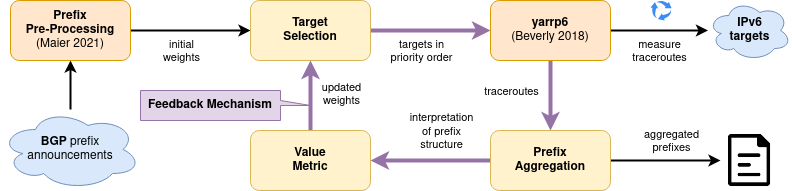

The diagram above was exported from draw.io. Its source (the exported page's mxGraphModel, read from the mxfile embedded in the PNG):
<mxGraphModel dx="433" dy="795" grid="1" gridSize="10" guides="1" tooltips="1" connect="1" arrows="1" fold="1" page="1" pageScale="1" pageWidth="827" pageHeight="1169" math="0" shadow="0">
  <root>
    <mxCell id="0" />
    <mxCell id="1" parent="0" />
    <mxCell id="58JFAKXPlwWWYaGoLu_m-3" style="edgeStyle=orthogonalEdgeStyle;rounded=0;orthogonalLoop=1;jettySize=auto;html=1;entryX=0.5;entryY=1;entryDx=0;entryDy=0;strokeWidth=2;" parent="1" source="58JFAKXPlwWWYaGoLu_m-1" target="58JFAKXPlwWWYaGoLu_m-2" edge="1">
      <mxGeometry relative="1" as="geometry" />
    </mxCell>
    <mxCell id="58JFAKXPlwWWYaGoLu_m-1" value="&lt;b&gt;BGP&lt;/b&gt; prefix announcements" style="ellipse;shape=cloud;whiteSpace=wrap;html=1;fillColor=#dae8fc;strokeColor=#6c8ebf;" parent="1" vertex="1">
      <mxGeometry y="119" width="140" height="80" as="geometry" />
    </mxCell>
    <mxCell id="58JFAKXPlwWWYaGoLu_m-5" style="edgeStyle=orthogonalEdgeStyle;rounded=0;orthogonalLoop=1;jettySize=auto;html=1;strokeWidth=2;" parent="1" source="58JFAKXPlwWWYaGoLu_m-2" target="58JFAKXPlwWWYaGoLu_m-4" edge="1">
      <mxGeometry relative="1" as="geometry" />
    </mxCell>
    <mxCell id="58JFAKXPlwWWYaGoLu_m-28" value="initial&lt;br&gt;weights" style="edgeLabel;html=1;align=center;verticalAlign=middle;resizable=0;points=[];" parent="58JFAKXPlwWWYaGoLu_m-5" connectable="0" vertex="1">
      <mxGeometry x="0.25" y="-2" relative="1" as="geometry">
        <mxPoint x="-25" y="18" as="offset" />
      </mxGeometry>
    </mxCell>
    <mxCell id="58JFAKXPlwWWYaGoLu_m-2" value="&lt;b&gt;Prefix&lt;br&gt;Pre-Processing&lt;/b&gt;&lt;br&gt;(Maier 2021)" style="rounded=1;whiteSpace=wrap;html=1;fillColor=#ffe6cc;strokeColor=#d79b00;" parent="1" vertex="1">
      <mxGeometry x="10" y="10" width="120" height="60" as="geometry" />
    </mxCell>
    <mxCell id="58JFAKXPlwWWYaGoLu_m-8" style="edgeStyle=orthogonalEdgeStyle;rounded=0;orthogonalLoop=1;jettySize=auto;html=1;strokeWidth=4;fillColor=#e1d5e7;strokeColor=#9673a6;" parent="1" source="58JFAKXPlwWWYaGoLu_m-4" target="58JFAKXPlwWWYaGoLu_m-7" edge="1">
      <mxGeometry relative="1" as="geometry" />
    </mxCell>
    <mxCell id="58JFAKXPlwWWYaGoLu_m-9" value="targets in&lt;br&gt;priority order" style="edgeLabel;html=1;align=center;verticalAlign=middle;resizable=0;points=[];" parent="58JFAKXPlwWWYaGoLu_m-8" connectable="0" vertex="1">
      <mxGeometry x="0.2333" relative="1" as="geometry">
        <mxPoint x="-24" y="20" as="offset" />
      </mxGeometry>
    </mxCell>
    <mxCell id="58JFAKXPlwWWYaGoLu_m-4" value="&lt;b&gt;Target&lt;br&gt;Selection&lt;br&gt;&lt;/b&gt;" style="rounded=1;whiteSpace=wrap;html=1;fillColor=#fff2cc;strokeColor=#d6b656;" parent="1" vertex="1">
      <mxGeometry x="250" y="10" width="120" height="60" as="geometry" />
    </mxCell>
    <mxCell id="58JFAKXPlwWWYaGoLu_m-13" style="edgeStyle=orthogonalEdgeStyle;rounded=0;orthogonalLoop=1;jettySize=auto;html=1;exitX=1;exitY=0.5;exitDx=0;exitDy=0;strokeWidth=2;" parent="1" source="58JFAKXPlwWWYaGoLu_m-7" target="58JFAKXPlwWWYaGoLu_m-10" edge="1">
      <mxGeometry relative="1" as="geometry" />
    </mxCell>
    <mxCell id="58JFAKXPlwWWYaGoLu_m-15" value="measure&lt;br&gt;traceroutes" style="edgeLabel;html=1;align=center;verticalAlign=middle;resizable=0;points=[];" parent="58JFAKXPlwWWYaGoLu_m-13" connectable="0" vertex="1">
      <mxGeometry x="-0.2444" relative="1" as="geometry">
        <mxPoint x="11" y="20" as="offset" />
      </mxGeometry>
    </mxCell>
    <mxCell id="58JFAKXPlwWWYaGoLu_m-17" style="edgeStyle=orthogonalEdgeStyle;rounded=0;orthogonalLoop=1;jettySize=auto;html=1;exitX=0.5;exitY=1;exitDx=0;exitDy=0;strokeWidth=4;fillColor=#e1d5e7;strokeColor=#9673a6;" parent="1" source="58JFAKXPlwWWYaGoLu_m-7" target="58JFAKXPlwWWYaGoLu_m-16" edge="1">
      <mxGeometry relative="1" as="geometry">
        <Array as="points">
          <mxPoint x="550" y="100" />
          <mxPoint x="550" y="100" />
        </Array>
      </mxGeometry>
    </mxCell>
    <mxCell id="58JFAKXPlwWWYaGoLu_m-29" value="traceroutes" style="edgeLabel;html=1;align=center;verticalAlign=middle;resizable=0;points=[];" parent="58JFAKXPlwWWYaGoLu_m-17" connectable="0" vertex="1">
      <mxGeometry x="-0.2889" y="1" relative="1" as="geometry">
        <mxPoint x="-41" y="5" as="offset" />
      </mxGeometry>
    </mxCell>
    <mxCell id="58JFAKXPlwWWYaGoLu_m-7" value="&lt;b&gt;yarrp6&lt;/b&gt;&lt;br&gt;(Beverly 2018)" style="rounded=1;whiteSpace=wrap;html=1;fillColor=#ffe6cc;strokeColor=#d79b00;" parent="1" vertex="1">
      <mxGeometry x="490" y="10" width="120" height="60" as="geometry" />
    </mxCell>
    <mxCell id="58JFAKXPlwWWYaGoLu_m-10" value="&lt;b&gt;IPv6&lt;br&gt;targets&lt;/b&gt;" style="ellipse;shape=cloud;whiteSpace=wrap;html=1;fillColor=#dae8fc;strokeColor=#6c8ebf;" parent="1" vertex="1">
      <mxGeometry x="707.5" y="10" width="83" height="60" as="geometry" />
    </mxCell>
    <mxCell id="58JFAKXPlwWWYaGoLu_m-14" value="" style="sketch=0;html=1;aspect=fixed;strokeColor=none;shadow=0;align=center;verticalAlign=top;fillColor=#3B8DF1;shape=mxgraph.gcp2.arrow_cycle" parent="1" vertex="1">
      <mxGeometry x="650" y="10" width="21.05" height="20" as="geometry" />
    </mxCell>
    <mxCell id="58JFAKXPlwWWYaGoLu_m-19" style="edgeStyle=orthogonalEdgeStyle;rounded=0;orthogonalLoop=1;jettySize=auto;html=1;entryX=1;entryY=0.5;entryDx=0;entryDy=0;strokeWidth=4;fillColor=#e1d5e7;strokeColor=#9673a6;" parent="1" source="58JFAKXPlwWWYaGoLu_m-16" target="58JFAKXPlwWWYaGoLu_m-18" edge="1">
      <mxGeometry relative="1" as="geometry" />
    </mxCell>
    <mxCell id="58JFAKXPlwWWYaGoLu_m-27" value="interpretation&lt;br&gt;of prefix&lt;br&gt;structure" style="edgeLabel;html=1;align=center;verticalAlign=middle;resizable=0;points=[];" parent="58JFAKXPlwWWYaGoLu_m-19" connectable="0" vertex="1">
      <mxGeometry x="-0.2" y="1" relative="1" as="geometry">
        <mxPoint x="-2" y="-31" as="offset" />
      </mxGeometry>
    </mxCell>
    <mxCell id="58JFAKXPlwWWYaGoLu_m-25" style="edgeStyle=orthogonalEdgeStyle;rounded=0;orthogonalLoop=1;jettySize=auto;html=1;exitX=1;exitY=0.5;exitDx=0;exitDy=0;strokeWidth=2;" parent="1" source="58JFAKXPlwWWYaGoLu_m-16" target="58JFAKXPlwWWYaGoLu_m-23" edge="1">
      <mxGeometry relative="1" as="geometry" />
    </mxCell>
    <mxCell id="58JFAKXPlwWWYaGoLu_m-26" value="aggregated&lt;br&gt;prefixes" style="edgeLabel;html=1;align=center;verticalAlign=middle;resizable=0;points=[];" parent="58JFAKXPlwWWYaGoLu_m-25" connectable="0" vertex="1">
      <mxGeometry x="0.2545" y="-1" relative="1" as="geometry">
        <mxPoint x="-9" y="-21" as="offset" />
      </mxGeometry>
    </mxCell>
    <mxCell id="58JFAKXPlwWWYaGoLu_m-16" value="&lt;b&gt;Prefix&lt;br&gt;Aggregation&lt;br&gt;&lt;/b&gt;" style="rounded=1;whiteSpace=wrap;html=1;fillColor=#fff2cc;strokeColor=#d6b656;" parent="1" vertex="1">
      <mxGeometry x="490" y="140" width="120" height="60" as="geometry" />
    </mxCell>
    <mxCell id="58JFAKXPlwWWYaGoLu_m-20" style="edgeStyle=orthogonalEdgeStyle;rounded=0;orthogonalLoop=1;jettySize=auto;html=1;entryX=0.5;entryY=1;entryDx=0;entryDy=0;strokeWidth=4;fillColor=#e1d5e7;strokeColor=#9673a6;" parent="1" source="58JFAKXPlwWWYaGoLu_m-18" target="58JFAKXPlwWWYaGoLu_m-4" edge="1">
      <mxGeometry relative="1" as="geometry" />
    </mxCell>
    <mxCell id="58JFAKXPlwWWYaGoLu_m-21" value="updated&lt;br&gt;weights" style="edgeLabel;html=1;align=center;verticalAlign=middle;resizable=0;points=[];" parent="58JFAKXPlwWWYaGoLu_m-20" connectable="0" vertex="1">
      <mxGeometry x="0.2667" relative="1" as="geometry">
        <mxPoint x="30" y="7" as="offset" />
      </mxGeometry>
    </mxCell>
    <mxCell id="58JFAKXPlwWWYaGoLu_m-18" value="&lt;b&gt;Value&lt;br&gt;Metric&lt;br&gt;&lt;/b&gt;" style="rounded=1;whiteSpace=wrap;html=1;fillColor=#fff2cc;strokeColor=#d6b656;" parent="1" vertex="1">
      <mxGeometry x="250" y="140" width="120" height="60" as="geometry" />
    </mxCell>
    <mxCell id="58JFAKXPlwWWYaGoLu_m-23" value="" style="shape=image;html=1;verticalAlign=top;verticalLabelPosition=bottom;labelBackgroundColor=#ffffff;imageAspect=0;aspect=fixed;image=https://cdn1.iconfinder.com/data/icons/iconoir-vol-3/24/page-128.png" parent="1" vertex="1">
      <mxGeometry x="720" y="141" width="58" height="58" as="geometry" />
    </mxCell>
    <mxCell id="58JFAKXPlwWWYaGoLu_m-30" value="&lt;b&gt;Feedback Mechanism&lt;/b&gt;" style="shape=callout;whiteSpace=wrap;html=1;perimeter=calloutPerimeter;fillColor=#e1d5e7;strokeColor=#9673a6;base=5;flipV=0;flipH=0;direction=north;" parent="1" vertex="1">
      <mxGeometry x="140" y="100" width="170" height="30" as="geometry" />
    </mxCell>
  </root>
</mxGraphModel>